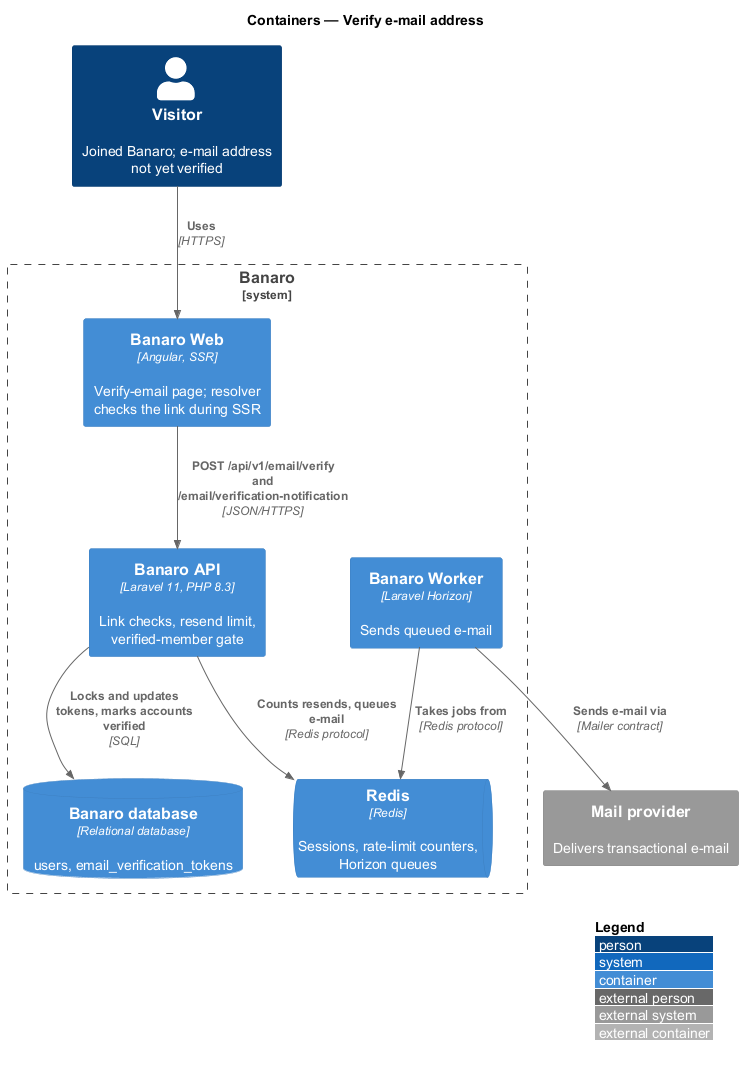

The diagram above was rendered by PlantUML. Its source (embedded in the PNG):
@startuml
!include <C4/C4_Container>
LAYOUT_WITH_LEGEND()
title Containers — Verify e-mail address

Person(visitor, "Visitor", "Joined Banaro; e-mail address not yet verified")
System_Ext(mail, "Mail provider", "Delivers transactional e-mail")

System_Boundary(banaro, "Banaro") {
  Container(web, "Banaro Web", "Angular, SSR", "Verify-email page; resolver checks the link during SSR")
  Container(api, "Banaro API", "Laravel 11, PHP 8.3", "Link checks, resend limit, verified-member gate")
  Container(worker, "Banaro Worker", "Laravel Horizon", "Sends queued e-mail")
  ContainerDb(db, "Banaro database", "Relational database", "users, email_verification_tokens")
  ContainerQueue(redis, "Redis", "Redis", "Sessions, rate-limit counters, Horizon queues")
}

Rel(visitor, web, "Uses", "HTTPS")
Rel(web, api, "POST /api/v1/email/verify and /email/verification-notification", "JSON/HTTPS")
Rel(api, db, "Locks and updates tokens, marks accounts verified", "SQL")
Rel(api, redis, "Counts resends, queues e-mail", "Redis protocol")
Rel(worker, redis, "Takes jobs from", "Redis protocol")
Rel(worker, mail, "Sends e-mail via", "Mailer contract")
@enduml